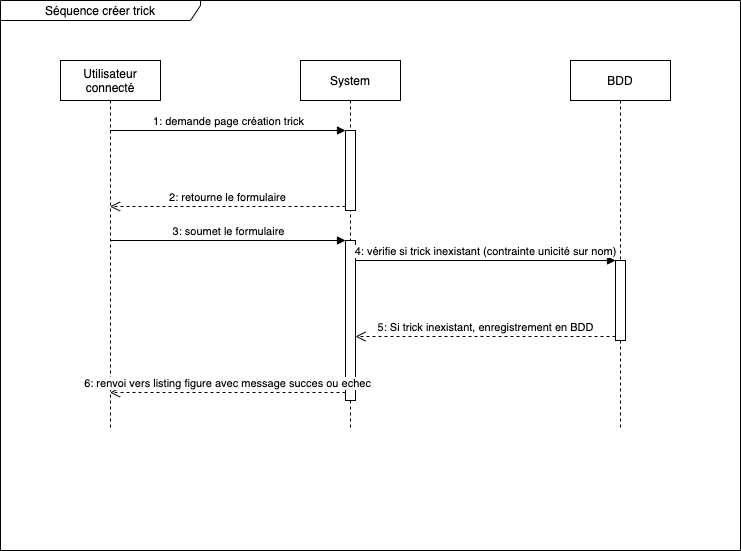

The diagram above was exported from draw.io. Its source (the exported page's mxGraphModel, read from the mxfile embedded in the PNG):
<mxGraphModel dx="946" dy="597" grid="1" gridSize="10" guides="1" tooltips="1" connect="1" arrows="1" fold="1" page="1" pageScale="1" pageWidth="827" pageHeight="1169" math="0" shadow="0">
  <root>
    <mxCell id="0" />
    <mxCell id="1" parent="0" />
    <mxCell id="_eAIm67q-lTvR6C69ap6-1" value="Séquence créer trick" style="shape=umlFrame;whiteSpace=wrap;html=1;width=200;height=20;" vertex="1" parent="1">
      <mxGeometry x="50" y="50" width="740" height="550" as="geometry" />
    </mxCell>
    <mxCell id="_eAIm67q-lTvR6C69ap6-2" value="Utilisateur connecté" style="shape=umlLifeline;perimeter=lifelinePerimeter;whiteSpace=wrap;html=1;container=1;collapsible=0;recursiveResize=0;outlineConnect=0;" vertex="1" parent="1">
      <mxGeometry x="110" y="110" width="100" height="370" as="geometry" />
    </mxCell>
    <mxCell id="_eAIm67q-lTvR6C69ap6-3" value="System" style="shape=umlLifeline;perimeter=lifelinePerimeter;whiteSpace=wrap;html=1;container=1;collapsible=0;recursiveResize=0;outlineConnect=0;" vertex="1" parent="1">
      <mxGeometry x="350" y="110" width="100" height="370" as="geometry" />
    </mxCell>
    <mxCell id="_eAIm67q-lTvR6C69ap6-5" value="" style="html=1;points=[];perimeter=orthogonalPerimeter;" vertex="1" parent="_eAIm67q-lTvR6C69ap6-3">
      <mxGeometry x="45" y="70" width="10" height="80" as="geometry" />
    </mxCell>
    <mxCell id="_eAIm67q-lTvR6C69ap6-8" value="" style="html=1;points=[];perimeter=orthogonalPerimeter;" vertex="1" parent="_eAIm67q-lTvR6C69ap6-3">
      <mxGeometry x="45" y="180" width="10" height="160" as="geometry" />
    </mxCell>
    <mxCell id="_eAIm67q-lTvR6C69ap6-4" value="BDD" style="shape=umlLifeline;perimeter=lifelinePerimeter;whiteSpace=wrap;html=1;container=1;collapsible=0;recursiveResize=0;outlineConnect=0;" vertex="1" parent="1">
      <mxGeometry x="620" y="110" width="100" height="370" as="geometry" />
    </mxCell>
    <mxCell id="_eAIm67q-lTvR6C69ap6-11" value="" style="html=1;points=[];perimeter=orthogonalPerimeter;" vertex="1" parent="_eAIm67q-lTvR6C69ap6-4">
      <mxGeometry x="45" y="200" width="10" height="80" as="geometry" />
    </mxCell>
    <mxCell id="_eAIm67q-lTvR6C69ap6-6" value="1: demande page création trick" style="html=1;verticalAlign=bottom;endArrow=block;entryX=0;entryY=0;" edge="1" target="_eAIm67q-lTvR6C69ap6-5" parent="1" source="_eAIm67q-lTvR6C69ap6-2">
      <mxGeometry relative="1" as="geometry">
        <mxPoint x="325" y="180" as="sourcePoint" />
      </mxGeometry>
    </mxCell>
    <mxCell id="_eAIm67q-lTvR6C69ap6-7" value="2: retourne le formulaire" style="html=1;verticalAlign=bottom;endArrow=open;dashed=1;endSize=8;exitX=0;exitY=0.95;" edge="1" source="_eAIm67q-lTvR6C69ap6-5" parent="1" target="_eAIm67q-lTvR6C69ap6-2">
      <mxGeometry relative="1" as="geometry">
        <mxPoint x="325" y="256" as="targetPoint" />
      </mxGeometry>
    </mxCell>
    <mxCell id="_eAIm67q-lTvR6C69ap6-9" value="3: soumet le formulaire" style="html=1;verticalAlign=bottom;endArrow=block;entryX=0;entryY=0;" edge="1" target="_eAIm67q-lTvR6C69ap6-8" parent="1" source="_eAIm67q-lTvR6C69ap6-2">
      <mxGeometry relative="1" as="geometry">
        <mxPoint x="325" y="290" as="sourcePoint" />
      </mxGeometry>
    </mxCell>
    <mxCell id="_eAIm67q-lTvR6C69ap6-10" value="6: renvoi vers listing figure avec message succes ou echec" style="html=1;verticalAlign=bottom;endArrow=open;dashed=1;endSize=8;exitX=0;exitY=0.95;" edge="1" source="_eAIm67q-lTvR6C69ap6-8" parent="1" target="_eAIm67q-lTvR6C69ap6-2">
      <mxGeometry relative="1" as="geometry">
        <mxPoint x="325" y="366" as="targetPoint" />
      </mxGeometry>
    </mxCell>
    <mxCell id="_eAIm67q-lTvR6C69ap6-12" value="4: vérifie si trick inexistant (contrainte unicité sur nom)" style="html=1;verticalAlign=bottom;endArrow=block;entryX=0;entryY=0;" edge="1" target="_eAIm67q-lTvR6C69ap6-11" parent="1" source="_eAIm67q-lTvR6C69ap6-8">
      <mxGeometry relative="1" as="geometry">
        <mxPoint x="595" y="310" as="sourcePoint" />
      </mxGeometry>
    </mxCell>
    <mxCell id="_eAIm67q-lTvR6C69ap6-13" value="5: Si trick inexistant, enregistrement en BDD" style="html=1;verticalAlign=bottom;endArrow=open;dashed=1;endSize=8;exitX=0;exitY=0.95;" edge="1" source="_eAIm67q-lTvR6C69ap6-11" parent="1" target="_eAIm67q-lTvR6C69ap6-8">
      <mxGeometry relative="1" as="geometry">
        <mxPoint x="595" y="386" as="targetPoint" />
      </mxGeometry>
    </mxCell>
  </root>
</mxGraphModel>